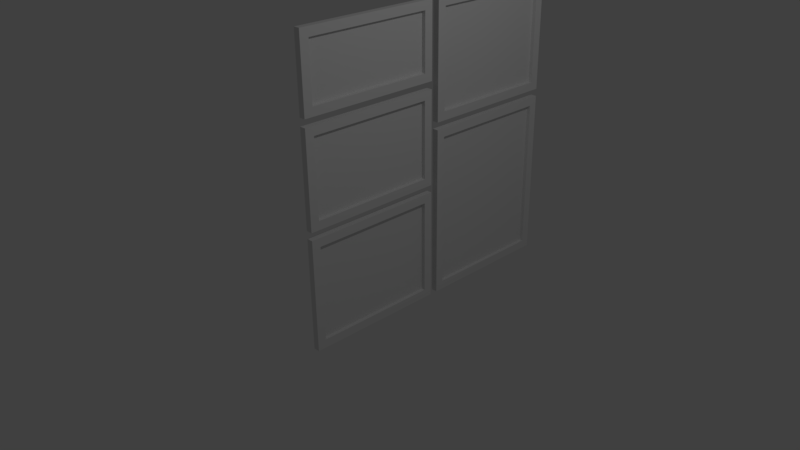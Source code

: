 # Source: frames-combo.blend  (saved by Blender 2.79.0; exported with 4.5.12 LTS)
import bpy
from mathutils import Matrix  # noqa: F401  (used for matrix-valued properties, if any)

bpy.ops.wm.read_factory_settings(use_empty=True)
scene = bpy.context.scene
scene.name = 'Scene'

# ---- collections
col_collection_1 = bpy.data.collections.new('Collection 1'); scene.collection.children.link(col_collection_1)

# ---- world
world_world = bpy.data.worlds.new('World'); scene.world = world_world
world_world.color = (0.05088, 0.05088, 0.05088)
world_world.use_sun_shadow = False
world_world.sun_shadow_jitter_overblur = 0.0
world_world.cycles.sampling_method = 'MANUAL'

# ---- cameras
cam_camera = bpy.data.cameras.new('Camera')
cam_camera.clip_end = 100.0
cam_camera.lens = 35.0
cam_camera.sensor_width = 32.0
cam_camera.sensor_height = 18.0
cam_camera.ortho_scale = 7.314
cam_camera.dof.focus_distance = 0.0

# ---- lights
light_lamp = bpy.data.lights.new('Lamp', 'POINT')
light_lamp.transmission_factor = 0.0
light_lamp.cutoff_distance = 30.0
light_lamp.energy = 100.0
light_lamp.shadow_buffer_clip_start = 1.001
light_lamp.shadow_soft_size = 0.1
light_lamp.shadow_maximum_resolution = 0.006
light_lamp.use_absolute_resolution = True

# ---- meshes
me_cube_001 = bpy.data.meshes.new('Cube.001')
me_cube_001.from_pydata([(-0.04399, -1.0, -1.0), (-0.04399, -1.0, 0.5659), (-0.04399, 1.0, -1.0), (-0.04399, 1.0, 0.5659), (0.04399, -0.8794, -0.8794), (0.04399, -0.8794, 0.4453), (0.04399, 0.8794, -0.8794), (0.04399, 0.8794, 0.4453), (0.04399, 1.0, 0.5659), (0.04399, 1.0, -1.0), (0.04399, -1.0, -1.0), (0.04399, -1.0, 0.5659), (0.04399, 0.8794, 1.86), (0.04399, 0.8794, 0.7917), (0.04399, -0.8794, 1.86), (0.04399, -0.8794, 0.7917), (-0.04399, 1.0, 1.98), (-0.04399, 1.0, 0.6711), (-0.04399, -1.0, 1.98), (-0.04399, -1.0, 0.6711), (-0.009237, -0.8794, 0.4453), (-0.009237, -0.8794, -0.8794), (-0.009237, 0.8794, -0.8794), (-0.009237, 0.8794, 0.4453), (0.04399, 1.0, 1.98), (0.04399, 1.0, 0.6711), (0.04399, -1.0, 0.6711), (0.04399, -1.0, 1.98), (-0.009237, -0.8794, 1.86), (-0.009237, -0.8794, 0.7917), (-0.009237, 0.8794, 0.7917), (-0.009237, 0.8794, 1.86), (-0.04399, 1.112, -1.0), (-0.04399, 1.112, 1.406), (-0.04399, 3.112, -1.0), (-0.04399, 3.112, 1.406), (0.04399, 1.233, -0.8794), (0.04399, 1.233, 1.286), (0.04399, 2.992, -0.8794), (0.04399, 2.992, 1.286), (0.04399, 3.112, 1.406), (0.04399, 3.112, -1.0), (0.04399, 1.112, -1.0), (0.04399, 1.112, 1.406), (0.04399, 2.992, 2.985), (0.04399, 2.992, 1.632), (0.04399, 1.233, 2.985), (0.04399, 1.233, 1.632), (-0.04399, 3.112, 3.105), (-0.04399, 3.112, 1.511), (-0.04399, 1.112, 3.105), (-0.04399, 1.112, 1.511), (-0.009237, 1.233, 1.286), (-0.009237, 1.233, -0.8794), (-0.009237, 2.992, -0.8794), (-0.009237, 2.992, 1.286), (0.04399, 3.112, 3.105), (0.04399, 3.112, 1.511), (0.04399, 1.112, 1.511), (0.04399, 1.112, 3.105), (-0.009237, 1.233, 2.985), (-0.009237, 1.233, 1.632), (-0.009237, 2.992, 1.632), (-0.009237, 2.992, 2.985), (0.04399, 0.8817, 2.985), (0.04399, 0.8817, 2.206), (0.04399, -0.8771, 2.985), (0.04399, -0.8771, 2.206), (-0.04399, 1.002, 3.105), (-0.04399, 1.002, 2.086), (-0.04399, -0.9977, 3.105), (-0.04399, -0.9977, 2.086), (0.04399, 1.002, 3.105), (0.04399, 1.002, 2.086), (0.04399, -0.9977, 2.086), (0.04399, -0.9977, 3.105), (-0.009237, -0.8771, 2.985), (-0.009237, -0.8771, 2.206), (-0.009237, 0.8817, 2.206), (-0.009237, 0.8817, 2.985)], [], [(0, 1, 3, 2), (2, 3, 8, 9), (4, 6, 22, 21), (10, 11, 1, 0), (2, 9, 10, 0), (8, 3, 1, 11), (7, 6, 9, 8), (6, 4, 10, 9), (5, 7, 8, 11), (4, 5, 11, 10), (24, 16, 18, 27), (17, 25, 26, 19), (26, 27, 18, 19), (15, 13, 30, 29), (17, 16, 24, 25), (19, 18, 16, 17), (5, 4, 21, 20), (6, 7, 23, 22), (7, 5, 20, 23), (22, 23, 20, 21), (12, 13, 25, 24), (13, 15, 26, 25), (14, 12, 24, 27), (15, 14, 27, 26), (14, 15, 29, 28), (13, 12, 31, 30), (12, 14, 28, 31), (30, 31, 28, 29), (32, 33, 35, 34), (34, 35, 40, 41), (36, 38, 54, 53), (42, 43, 33, 32), (34, 41, 42, 32), (40, 35, 33, 43), (39, 38, 41, 40), (38, 36, 42, 41), (37, 39, 40, 43), (36, 37, 43, 42), (56, 48, 50, 59), (49, 57, 58, 51), (58, 59, 50, 51), (47, 45, 62, 61), (49, 48, 56, 57), (51, 50, 48, 49), (37, 36, 53, 52), (38, 39, 55, 54), (39, 37, 52, 55), (54, 55, 52, 53), (44, 45, 57, 56), (45, 47, 58, 57), (46, 44, 56, 59), (47, 46, 59, 58), (46, 47, 61, 60), (45, 44, 63, 62), (44, 46, 60, 63), (62, 63, 60, 61), (72, 68, 70, 75), (69, 73, 74, 71), (74, 75, 70, 71), (67, 65, 78, 77), (69, 68, 72, 73), (71, 70, 68, 69), (64, 65, 73, 72), (65, 67, 74, 73), (66, 64, 72, 75), (67, 66, 75, 74), (66, 67, 77, 76), (65, 64, 79, 78), (64, 66, 76, 79), (78, 79, 76, 77)])
_uv = me_cube_001.uv_layers.new(name='UVMap')
_uv.uv.foreach_set('vector', [0.484, 0.7295, 0.484, 0.7399, 0.4973, 0.7399, 0.4973, 0.7295, 0.4973, 0.7295, 0.4973, 0.7399, 0.4973, 0.7399, 0.4973, 0.7295, 0.4848, 0.7303, 0.4965, 0.7303, 0.4965, 0.7303, 0.4848, 0.7303, 0.484, 0.7295, 0.484, 0.7399, 0.484, 0.7399, 0.484, 0.7295, 0.4973, 0.7295, 0.4973, 0.7295, 0.484, 0.7295, 0.484, 0.7295, 0.4973, 0.7399, 0.4973, 0.7399, 0.484, 0.7399, 0.484, 0.7399, 0.4965, 0.7391, 0.4965, 0.7303, 0.4973, 0.7295, 0.4973, 0.7399, 0.4965, 0.7303, 0.4848, 0.7303, 0.484, 0.7295, 0.4973, 0.7295, 0.4848, 0.7391, 0.4965, 0.7391, 0.4973, 0.7399, 0.484, 0.7399, 0.4848, 0.7303, 0.4848, 0.7391, 0.484, 0.7399, 0.484, 0.7295, 0.4973, 0.7493, 0.4973, 0.7493, 0.484, 0.7493, 0.484, 0.7493, 0.4973, 0.7406, 0.4973, 0.7406, 0.484, 0.7406, 0.484, 0.7406, 0.484, 0.7406, 0.484, 0.7493, 0.484, 0.7493, 0.484, 0.7406, 0.4848, 0.7414, 0.4965, 0.7414, 0.4965, 0.7414, 0.4848, 0.7414, 0.4973, 0.7406, 0.4973, 0.7493, 0.4973, 0.7493, 0.4973, 0.7406, 0.484, 0.7406, 0.484, 0.7493, 0.4973, 0.7493, 0.4973, 0.7406, 0.4848, 0.7391, 0.4848, 0.7303, 0.4848, 0.7303, 0.4848, 0.7391, 0.4965, 0.7303, 0.4965, 0.7391, 0.4965, 0.7391, 0.4965, 0.7303, 0.4965, 0.7391, 0.4848, 0.7391, 0.4848, 0.7391, 0.4965, 0.7391, 0.4543, 0.0, 0.4543, 0.3428, 0.0, 0.3428, 0.0, 0.0, 0.4965, 0.7485, 0.4965, 0.7414, 0.4973, 0.7406, 0.4973, 0.7493, 0.4965, 0.7414, 0.4848, 0.7414, 0.484, 0.7406, 0.4973, 0.7406, 0.4848, 0.7485, 0.4965, 0.7485, 0.4973, 0.7493, 0.484, 0.7493, 0.4848, 0.7414, 0.4848, 0.7485, 0.484, 0.7493, 0.484, 0.7406, 0.4848, 0.7485, 0.4848, 0.7414, 0.4848, 0.7414, 0.4848, 0.7485, 0.4965, 0.7414, 0.4965, 0.7485, 0.4965, 0.7485, 0.4965, 0.7414, 0.4965, 0.7485, 0.4848, 0.7485, 0.4848, 0.7485, 0.4965, 0.7485, 0.4543, 0.4325, 0.4543, 0.7089, 0.0, 0.7089, 0.0, 0.4325, 0.4981, 0.7295, 0.4981, 0.7455, 0.5114, 0.7455, 0.5114, 0.7295, 0.5114, 0.7295, 0.5114, 0.7455, 0.5114, 0.7455, 0.5114, 0.7295, 0.4989, 0.7303, 0.5106, 0.7303, 0.5106, 0.7303, 0.4989, 0.7303, 0.4981, 0.7295, 0.4981, 0.7455, 0.4981, 0.7455, 0.4981, 0.7295, 0.5114, 0.7295, 0.5114, 0.7295, 0.4981, 0.7295, 0.4981, 0.7295, 0.5114, 0.7455, 0.5114, 0.7455, 0.4981, 0.7455, 0.4981, 0.7455, 0.5106, 0.7447, 0.5106, 0.7303, 0.5114, 0.7295, 0.5114, 0.7455, 0.5106, 0.7303, 0.4989, 0.7303, 0.4981, 0.7295, 0.5114, 0.7295, 0.4989, 0.7447, 0.5106, 0.7447, 0.5114, 0.7455, 0.4981, 0.7455, 0.4989, 0.7303, 0.4989, 0.7447, 0.4981, 0.7455, 0.4981, 0.7295, 0.5114, 0.7568, 0.5114, 0.7568, 0.4981, 0.7568, 0.4981, 0.7568, 0.5114, 0.7462, 0.5114, 0.7462, 0.4981, 0.7462, 0.4981, 0.7462, 0.4981, 0.7462, 0.4981, 0.7568, 0.4981, 0.7568, 0.4981, 0.7462, 0.4989, 0.747, 0.5106, 0.747, 0.5106, 0.747, 0.4989, 0.747, 0.5114, 0.7462, 0.5114, 0.7568, 0.5114, 0.7568, 0.5114, 0.7462, 0.4981, 0.7462, 0.4981, 0.7568, 0.5114, 0.7568, 0.5114, 0.7462, 0.4989, 0.7447, 0.4989, 0.7303, 0.4989, 0.7303, 0.4989, 0.7447, 0.5106, 0.7303, 0.5106, 0.7447, 0.5106, 0.7447, 0.5106, 0.7303, 0.5106, 0.7447, 0.4989, 0.7447, 0.4989, 0.7447, 0.5106, 0.7447, 1.0, 0.0, 1.0, 0.5603, 0.5457, 0.5603, 0.5457, 0.0, 0.5106, 0.756, 0.5106, 0.747, 0.5114, 0.7462, 0.5114, 0.7568, 0.5106, 0.747, 0.4989, 0.747, 0.4981, 0.7462, 0.5114, 0.7462, 0.4989, 0.756, 0.5106, 0.756, 0.5114, 0.7568, 0.4981, 0.7568, 0.4989, 0.747, 0.4989, 0.756, 0.4981, 0.7568, 0.4981, 0.7462, 0.4989, 0.756, 0.4989, 0.747, 0.4989, 0.747, 0.4989, 0.756, 0.5106, 0.747, 0.5106, 0.756, 0.5106, 0.756, 0.5106, 0.747, 0.5106, 0.756, 0.4989, 0.756, 0.4989, 0.756, 0.5106, 0.756, 1.0, 0.6499, 1.0, 1.0, 0.5457, 1.0, 0.5457, 0.6499, 0.4974, 0.7568, 0.4974, 0.7568, 0.4841, 0.7568, 0.4841, 0.7568, 0.4974, 0.75, 0.4974, 0.75, 0.4841, 0.75, 0.4841, 0.75, 0.4841, 0.75, 0.4841, 0.7568, 0.4841, 0.7568, 0.4841, 0.75, 0.4849, 0.7508, 0.4966, 0.7508, 0.4966, 0.7508, 0.4849, 0.7508, 0.4974, 0.75, 0.4974, 0.7568, 0.4974, 0.7568, 0.4974, 0.75, 0.4841, 0.75, 0.4841, 0.7568, 0.4974, 0.7568, 0.4974, 0.75, 0.4966, 0.756, 0.4966, 0.7508, 0.4974, 0.75, 0.4974, 0.7568, 0.4966, 0.7508, 0.4849, 0.7508, 0.4841, 0.75, 0.4974, 0.75, 0.4849, 0.756, 0.4966, 0.756, 0.4974, 0.7568, 0.4841, 0.7568, 0.4849, 0.7508, 0.4849, 0.756, 0.4841, 0.7568, 0.4841, 0.75, 0.4849, 0.756, 0.4849, 0.7508, 0.4849, 0.7508, 0.4849, 0.756, 0.4966, 0.7508, 0.4966, 0.756, 0.4966, 0.756, 0.4966, 0.7508, 0.4966, 0.756, 0.4849, 0.756, 0.4849, 0.756, 0.4966, 0.756, 0.4549, 0.7985, 0.4549, 1.0, 0.0006029, 1.0, 0.0006029, 0.7985])
me_cube_001.use_remesh_preserve_volume = False
me_cube_001.use_remesh_preserve_attributes = False
me_cube_001.use_mirror_vertex_groups = False
me_cube_001.update()

# ---- objects
ob_cube = bpy.data.objects.new('Cube', me_cube_001)
ob_lamp = bpy.data.objects.new('Lamp', light_lamp)
ob_camera = bpy.data.objects.new('Camera', cam_camera)

# ---- transforms, parenting, visibility, modifiers, constraints
ob_cube.location = (0.0, 0.0, 0.0)
ob_cube.lineart.crease_threshold = 0.0
ob_lamp.location = (4.076, 1.005, 5.904)
ob_lamp.rotation_euler = (0.6503, 0.05522, 1.866)
ob_lamp.lock_rotations_4d = False
ob_lamp.empty_display_type = 'ARROWS'
ob_lamp.color = (0.0, 0.0, 0.0, 0.0)
ob_lamp.lineart.crease_threshold = 0.0
ob_camera.location = (7.481, -6.508, 5.344)
ob_camera.rotation_euler = (1.109, 0.01082, 0.8149)
ob_camera.lock_rotations_4d = False
ob_camera.empty_display_type = 'ARROWS'
ob_camera.color = (0.0, 0.0, 0.0, 0.0)
ob_camera.display_type = 'WIRE'
ob_camera.lineart.crease_threshold = 0.0

# ---- collection membership
col_collection_1.objects.link(ob_cube)
col_collection_1.objects.link(ob_lamp)
col_collection_1.objects.link(ob_camera)

# ---- scene / render settings (as saved in the file)
scene.camera = ob_camera
scene.frame_start = 1; scene.frame_end = 250; scene.frame_set(1)
scene.render.engine = 'CYCLES'
scene.render.resolution_percentage = 50
scene.render.dither_intensity = 0.0
scene.cycles.use_denoising = False
scene.cycles.samples = 128
scene.cycles.sampling_pattern = 'TABULATED_SOBOL'
scene.cycles.use_adaptive_sampling = False
scene.cycles.use_light_tree = False
scene.cycles.blur_glossy = 0.0
scene.cycles.sample_clamp_indirect = 0.0
scene.view_settings.view_transform = 'Standard'
bpy.context.view_layer.update()
